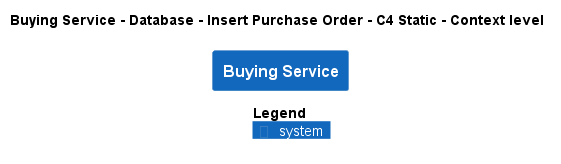

The diagram above was rendered by PlantUML. Its source (embedded in the PNG):
@startuml
!pragma layout smetana
!include ..\..\..\..\..\..\.c4s\C4_Context.puml

AddElementTag("state:new", $bgColor=green, $fontColor=#ffffff, $borderColor=green, $shadowing="False")
AddElementTag("state:changed", $bgColor=orange, $fontColor=#ffffff, $borderColor=orange, $shadowing="False")
AddElementTag("state:removed", $bgColor=red, $fontColor=#ffffff, $borderColor=red, $shadowing="False")

AddRelTag("state:new", $textColor=green, $lineColor=green)
AddRelTag("state:changed", $textColor=orange, $lineColor=orange)
AddRelTag("state:removed", $textColor=red, $lineColor=red)

SHOW_PERSON_PORTRAIT()
LAYOUT_TOP_DOWN()

skinparam linetype polyline

title Buying Service - Database - Insert Purchase Order - C4 Static - Context level

System(ECommercePlatform.SoftwareSystems.BuyingService, "Buying Service", "")



SHOW_LEGEND()
@enduml